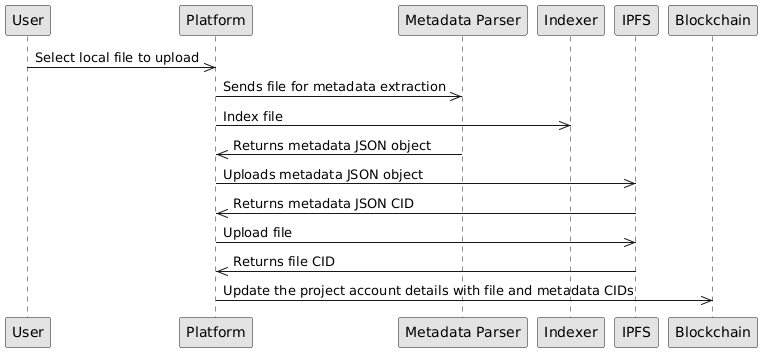

The diagram above was rendered by PlantUML. Its source (embedded in the PNG):
@startuml
skinparam monochrome true

' title Open Science Platform - File Operations

participant User as "User"
participant Platform as "Platform"
participant Parser as "Metadata Parser"
participant Indexer as "Indexer"
participant IPFS as "IPFS"
participant Blockchain as "Blockchain"

User ->> Platform: Select local file to upload
Platform ->> Parser: Sends file for metadata extraction
Platform ->> Indexer: Index file
Parser ->> Platform: Returns metadata JSON object
Platform ->> IPFS: Uploads metadata JSON object
IPFS ->> Platform: Returns metadata JSON CID
Platform ->> IPFS: Upload file
IPFS ->> Platform: Returns file CID

Platform ->> Blockchain: Update the project account details with file and metadata CIDs
@enduml